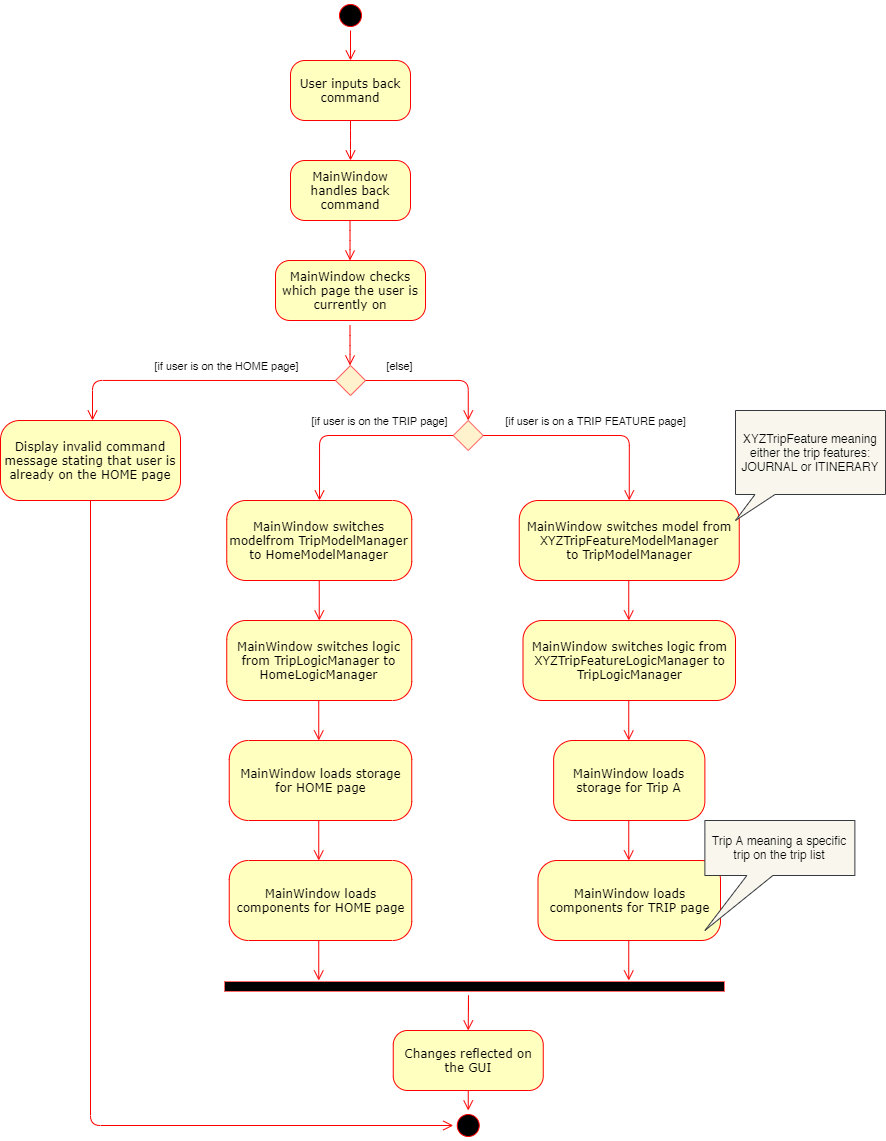

The diagram above was exported from draw.io. Its source (the exported page's mxGraphModel, read from the mxfile embedded in the PNG):
<mxGraphModel dx="1578" dy="769" grid="1" gridSize="10" guides="1" tooltips="1" connect="1" arrows="1" fold="1" page="1" pageScale="1" pageWidth="1100" pageHeight="850" background="#ffffff" math="0" shadow="0">
  <root>
    <mxCell id="0" />
    <mxCell id="1" parent="0" />
    <mxCell id="382b91b5511bd0f7-1" value="" style="ellipse;html=1;shape=startState;fillColor=#000000;strokeColor=#ff0000;rounded=1;shadow=0;comic=0;labelBackgroundColor=none;fontFamily=Verdana;fontSize=12;fontColor=#000000;align=center;direction=south;" parent="1" vertex="1">
      <mxGeometry x="385" y="60" width="30" height="30" as="geometry" />
    </mxCell>
    <mxCell id="382b91b5511bd0f7-6" value="User inputs back command" style="rounded=1;whiteSpace=wrap;html=1;arcSize=24;fillColor=#ffffc0;strokeColor=#ff0000;shadow=0;comic=0;labelBackgroundColor=none;fontFamily=Verdana;fontSize=12;fontColor=#000000;align=center;" parent="1" vertex="1">
      <mxGeometry x="340" y="120" width="120" height="60" as="geometry" />
    </mxCell>
    <mxCell id="382b91b5511bd0f7-7" value="MainWindow handles back command" style="rounded=1;whiteSpace=wrap;html=1;arcSize=24;fillColor=#ffffc0;strokeColor=#ff0000;shadow=0;comic=0;labelBackgroundColor=none;fontFamily=Verdana;fontSize=12;fontColor=#000000;align=center;" parent="1" vertex="1">
      <mxGeometry x="340" y="220" width="120" height="60" as="geometry" />
    </mxCell>
    <mxCell id="2a3bc250acf0617d-9" style="edgeStyle=orthogonalEdgeStyle;html=1;labelBackgroundColor=none;endArrow=open;endSize=8;strokeColor=#ff0000;fontFamily=Verdana;fontSize=12;align=left;" parent="1" source="382b91b5511bd0f7-1" target="382b91b5511bd0f7-6" edge="1">
      <mxGeometry relative="1" as="geometry" />
    </mxCell>
    <mxCell id="2a3bc250acf0617d-10" style="edgeStyle=orthogonalEdgeStyle;html=1;labelBackgroundColor=none;endArrow=open;endSize=8;strokeColor=#ff0000;fontFamily=Verdana;fontSize=12;align=left;entryX=0.5;entryY=0;entryDx=0;entryDy=0;" parent="1" source="382b91b5511bd0f7-6" target="382b91b5511bd0f7-7" edge="1">
      <mxGeometry relative="1" as="geometry">
        <Array as="points">
          <mxPoint x="400" y="200" />
          <mxPoint x="400" y="200" />
        </Array>
      </mxGeometry>
    </mxCell>
    <mxCell id="gwh6bTm7DjKpsBnIWDS5-1" value="" style="rhombus;whiteSpace=wrap;html=1;fillColor=#fff2cc;strokeColor=#FF6666;strokeWidth=1;" parent="1" vertex="1">
      <mxGeometry x="385" y="425" width="30" height="30" as="geometry" />
    </mxCell>
    <mxCell id="gwh6bTm7DjKpsBnIWDS5-2" style="edgeStyle=orthogonalEdgeStyle;html=1;labelBackgroundColor=none;endArrow=open;endSize=8;strokeColor=#ff0000;fontFamily=Verdana;fontSize=12;align=left;entryX=0.5;entryY=0;entryDx=0;entryDy=0;" parent="1" edge="1">
      <mxGeometry relative="1" as="geometry">
        <Array as="points">
          <mxPoint x="399.5" y="300" />
          <mxPoint x="399.5" y="300" />
        </Array>
        <mxPoint x="399.5" y="280" as="sourcePoint" />
        <mxPoint x="399.5" y="320" as="targetPoint" />
      </mxGeometry>
    </mxCell>
    <mxCell id="gwh6bTm7DjKpsBnIWDS5-3" value="MainWindow checks which page the user is currently on" style="rounded=1;whiteSpace=wrap;html=1;arcSize=24;fillColor=#ffffc0;strokeColor=#ff0000;shadow=0;comic=0;labelBackgroundColor=none;fontFamily=Verdana;fontSize=12;fontColor=#000000;align=center;" parent="1" vertex="1">
      <mxGeometry x="325" y="320" width="150" height="60" as="geometry" />
    </mxCell>
    <mxCell id="gwh6bTm7DjKpsBnIWDS5-4" style="edgeStyle=orthogonalEdgeStyle;html=1;labelBackgroundColor=none;endArrow=open;endSize=8;strokeColor=#ff0000;fontFamily=Verdana;fontSize=12;align=left;entryX=0.5;entryY=0;entryDx=0;entryDy=0;" parent="1" edge="1">
      <mxGeometry relative="1" as="geometry">
        <Array as="points">
          <mxPoint x="399.5" y="405" />
          <mxPoint x="399.5" y="405" />
        </Array>
        <mxPoint x="399.5" y="385" as="sourcePoint" />
        <mxPoint x="399.5" y="425" as="targetPoint" />
      </mxGeometry>
    </mxCell>
    <mxCell id="gwh6bTm7DjKpsBnIWDS5-5" style="edgeStyle=orthogonalEdgeStyle;html=1;labelBackgroundColor=none;endArrow=open;endSize=8;strokeColor=#ff0000;fontFamily=Verdana;fontSize=12;align=left;" parent="1" edge="1">
      <mxGeometry relative="1" as="geometry">
        <mxPoint x="385" y="440" as="sourcePoint" />
        <mxPoint x="142" y="480" as="targetPoint" />
      </mxGeometry>
    </mxCell>
    <mxCell id="gwh6bTm7DjKpsBnIWDS5-6" value="[if user is on the HOME page]" style="edgeLabel;html=1;align=center;verticalAlign=middle;resizable=0;points=[];" parent="gwh6bTm7DjKpsBnIWDS5-5" vertex="1" connectable="0">
      <mxGeometry x="-0.0555" y="-1" relative="1" as="geometry">
        <mxPoint x="25" y="-14" as="offset" />
      </mxGeometry>
    </mxCell>
    <mxCell id="gwh6bTm7DjKpsBnIWDS5-7" style="edgeStyle=orthogonalEdgeStyle;html=1;labelBackgroundColor=none;endArrow=open;endSize=8;strokeColor=#ff0000;fontFamily=Verdana;fontSize=12;align=left;exitX=1;exitY=0.5;exitDx=0;exitDy=0;entryX=0.5;entryY=0;entryDx=0;entryDy=0;" parent="1" source="gwh6bTm7DjKpsBnIWDS5-1" edge="1" target="gwh6bTm7DjKpsBnIWDS5-10">
      <mxGeometry relative="1" as="geometry">
        <mxPoint x="793" y="440" as="sourcePoint" />
        <mxPoint x="550" y="480" as="targetPoint" />
      </mxGeometry>
    </mxCell>
    <mxCell id="gwh6bTm7DjKpsBnIWDS5-8" value="[else]" style="edgeLabel;html=1;align=center;verticalAlign=middle;resizable=0;points=[];" parent="gwh6bTm7DjKpsBnIWDS5-7" vertex="1" connectable="0">
      <mxGeometry x="-0.0555" y="-1" relative="1" as="geometry">
        <mxPoint x="-34" y="-16" as="offset" />
      </mxGeometry>
    </mxCell>
    <mxCell id="gwh6bTm7DjKpsBnIWDS5-9" value="Display invalid command message stating that user is already on the HOME page" style="rounded=1;whiteSpace=wrap;html=1;arcSize=24;fillColor=#ffffc0;strokeColor=#ff0000;shadow=0;comic=0;labelBackgroundColor=none;fontFamily=Verdana;fontSize=12;fontColor=#000000;align=center;" parent="1" vertex="1">
      <mxGeometry x="50" y="480" width="180" height="80" as="geometry" />
    </mxCell>
    <mxCell id="gwh6bTm7DjKpsBnIWDS5-10" value="" style="rhombus;whiteSpace=wrap;html=1;fillColor=#fff2cc;strokeColor=#FF6666;strokeWidth=1;" parent="1" vertex="1">
      <mxGeometry x="502.75" y="480" width="30" height="30" as="geometry" />
    </mxCell>
    <mxCell id="gwh6bTm7DjKpsBnIWDS5-11" value="" style="ellipse;html=1;shape=startState;fillColor=#000000;strokeColor=#ff0000;rounded=1;shadow=0;comic=0;labelBackgroundColor=none;fontFamily=Verdana;fontSize=12;fontColor=#000000;align=center;direction=south;" parent="1" vertex="1">
      <mxGeometry x="502.75" y="1170" width="30" height="30" as="geometry" />
    </mxCell>
    <mxCell id="gwh6bTm7DjKpsBnIWDS5-12" style="edgeStyle=orthogonalEdgeStyle;html=1;labelBackgroundColor=none;endArrow=open;endSize=8;strokeColor=#ff0000;fontFamily=Verdana;fontSize=12;align=left;exitX=0.5;exitY=1;exitDx=0;exitDy=0;entryX=0.5;entryY=1;entryDx=0;entryDy=0;" parent="1" source="gwh6bTm7DjKpsBnIWDS5-9" target="gwh6bTm7DjKpsBnIWDS5-11" edge="1">
      <mxGeometry relative="1" as="geometry">
        <mxPoint x="483" y="660" as="sourcePoint" />
        <mxPoint x="240" y="735" as="targetPoint" />
      </mxGeometry>
    </mxCell>
    <mxCell id="gwh6bTm7DjKpsBnIWDS5-13" style="edgeStyle=orthogonalEdgeStyle;html=1;labelBackgroundColor=none;endArrow=open;endSize=8;strokeColor=#ff0000;fontFamily=Verdana;fontSize=12;align=left;exitX=0;exitY=0.5;exitDx=0;exitDy=0;" parent="1" source="gwh6bTm7DjKpsBnIWDS5-10" edge="1">
      <mxGeometry relative="1" as="geometry">
        <mxPoint x="502.75" y="490" as="sourcePoint" />
        <mxPoint x="369" y="560" as="targetPoint" />
      </mxGeometry>
    </mxCell>
    <mxCell id="gwh6bTm7DjKpsBnIWDS5-14" value="[if user is on the TRIP page]" style="edgeLabel;html=1;align=center;verticalAlign=middle;resizable=0;points=[];" parent="gwh6bTm7DjKpsBnIWDS5-13" vertex="1" connectable="0">
      <mxGeometry x="-0.0555" y="-1" relative="1" as="geometry">
        <mxPoint x="20" y="-14" as="offset" />
      </mxGeometry>
    </mxCell>
    <mxCell id="gwh6bTm7DjKpsBnIWDS5-15" style="edgeStyle=orthogonalEdgeStyle;html=1;labelBackgroundColor=none;endArrow=open;endSize=8;strokeColor=#ff0000;fontFamily=Verdana;fontSize=12;align=left;exitX=1;exitY=0.5;exitDx=0;exitDy=0;entryX=0.5;entryY=0;entryDx=0;entryDy=0;" parent="1" source="gwh6bTm7DjKpsBnIWDS5-10" edge="1" target="H_KCfz2MJgumhi-VxHtJ-2">
      <mxGeometry relative="1" as="geometry">
        <mxPoint x="821.75" y="500" as="sourcePoint" />
        <mxPoint x="688.75" y="560" as="targetPoint" />
        <Array as="points">
          <mxPoint x="678.75" y="495" />
        </Array>
      </mxGeometry>
    </mxCell>
    <mxCell id="gwh6bTm7DjKpsBnIWDS5-16" value="[if user is on a TRIP FEATURE page]" style="edgeLabel;html=1;align=center;verticalAlign=middle;resizable=0;points=[];" parent="gwh6bTm7DjKpsBnIWDS5-15" vertex="1" connectable="0">
      <mxGeometry x="-0.0555" y="-1" relative="1" as="geometry">
        <mxPoint x="12" y="-16" as="offset" />
      </mxGeometry>
    </mxCell>
    <mxCell id="gwh6bTm7DjKpsBnIWDS5-17" value="MainWindow switches modelfrom TripModelManager to HomeModelManager" style="rounded=1;whiteSpace=wrap;html=1;arcSize=24;fillColor=#ffffc0;strokeColor=#ff0000;shadow=0;comic=0;labelBackgroundColor=none;fontFamily=Verdana;fontSize=12;fontColor=#000000;align=center;" parent="1" vertex="1">
      <mxGeometry x="276.25" y="560" width="185" height="80" as="geometry" />
    </mxCell>
    <mxCell id="gwh6bTm7DjKpsBnIWDS5-19" value="Changes reflected on the GUI" style="rounded=1;whiteSpace=wrap;html=1;arcSize=24;fillColor=#ffffc0;strokeColor=#ff0000;shadow=0;comic=0;labelBackgroundColor=none;fontFamily=Verdana;fontSize=12;fontColor=#000000;align=center;" parent="1" vertex="1">
      <mxGeometry x="442.75" y="1090" width="150" height="60" as="geometry" />
    </mxCell>
    <mxCell id="H_KCfz2MJgumhi-VxHtJ-1" value="" style="rounded=0;whiteSpace=wrap;html=1;strokeColor=#FF6666;strokeWidth=1;fillColor=#000000;" vertex="1" parent="1">
      <mxGeometry x="274" y="1041" width="500" height="10" as="geometry" />
    </mxCell>
    <mxCell id="H_KCfz2MJgumhi-VxHtJ-2" value="MainWindow switches model from XYZTripFeatureModelManager&lt;br&gt;to TripModelManager" style="rounded=1;whiteSpace=wrap;html=1;arcSize=24;fillColor=#ffffc0;strokeColor=#ff0000;shadow=0;comic=0;labelBackgroundColor=none;fontFamily=Verdana;fontSize=12;fontColor=#000000;align=center;" vertex="1" parent="1">
      <mxGeometry x="568.75" y="560" width="220" height="80" as="geometry" />
    </mxCell>
    <mxCell id="H_KCfz2MJgumhi-VxHtJ-3" value="MainWindow switches logic from TripLogicManager to HomeLogicManager" style="rounded=1;whiteSpace=wrap;html=1;arcSize=24;fillColor=#ffffc0;strokeColor=#ff0000;shadow=0;comic=0;labelBackgroundColor=none;fontFamily=Verdana;fontSize=12;fontColor=#000000;align=center;" vertex="1" parent="1">
      <mxGeometry x="276.25" y="680" width="185" height="80" as="geometry" />
    </mxCell>
    <mxCell id="H_KCfz2MJgumhi-VxHtJ-5" style="edgeStyle=orthogonalEdgeStyle;html=1;labelBackgroundColor=none;endArrow=open;endSize=8;strokeColor=#ff0000;fontFamily=Verdana;fontSize=12;align=left;entryX=0;entryY=0.5;entryDx=0;entryDy=0;" edge="1" parent="1" source="gwh6bTm7DjKpsBnIWDS5-19" target="gwh6bTm7DjKpsBnIWDS5-11">
      <mxGeometry relative="1" as="geometry">
        <mxPoint x="507.75" y="810" as="sourcePoint" />
        <mxPoint x="507.75" y="935" as="targetPoint" />
      </mxGeometry>
    </mxCell>
    <mxCell id="H_KCfz2MJgumhi-VxHtJ-7" value="MainWindow switches logic from XYZTripFeatureLogicManager to TripLogicManager" style="rounded=1;whiteSpace=wrap;html=1;arcSize=24;fillColor=#ffffc0;strokeColor=#ff0000;shadow=0;comic=0;labelBackgroundColor=none;fontFamily=Verdana;fontSize=12;fontColor=#000000;align=center;" vertex="1" parent="1">
      <mxGeometry x="572.5" y="680" width="212.5" height="80" as="geometry" />
    </mxCell>
    <mxCell id="H_KCfz2MJgumhi-VxHtJ-9" value="MainWindow loads storage for HOME page" style="rounded=1;whiteSpace=wrap;html=1;arcSize=24;fillColor=#ffffc0;strokeColor=#ff0000;shadow=0;comic=0;labelBackgroundColor=none;fontFamily=Verdana;fontSize=12;fontColor=#000000;align=center;" vertex="1" parent="1">
      <mxGeometry x="278.75" y="800" width="182.5" height="80" as="geometry" />
    </mxCell>
    <mxCell id="H_KCfz2MJgumhi-VxHtJ-12" value="MainWindow loads storage for Trip A" style="rounded=1;whiteSpace=wrap;html=1;arcSize=24;fillColor=#ffffc0;strokeColor=#ff0000;shadow=0;comic=0;labelBackgroundColor=none;fontFamily=Verdana;fontSize=12;fontColor=#000000;align=center;" vertex="1" parent="1">
      <mxGeometry x="603.13" y="800" width="151.25" height="80" as="geometry" />
    </mxCell>
    <mxCell id="H_KCfz2MJgumhi-VxHtJ-17" style="edgeStyle=orthogonalEdgeStyle;html=1;labelBackgroundColor=none;endArrow=open;endSize=8;strokeColor=#ff0000;fontFamily=Verdana;fontSize=12;align=left;exitX=0.5;exitY=1;exitDx=0;exitDy=0;" edge="1" parent="1" source="gwh6bTm7DjKpsBnIWDS5-17">
      <mxGeometry relative="1" as="geometry">
        <mxPoint x="358.75" y="720" as="sourcePoint" />
        <mxPoint x="368.75" y="680" as="targetPoint" />
      </mxGeometry>
    </mxCell>
    <mxCell id="H_KCfz2MJgumhi-VxHtJ-18" style="edgeStyle=orthogonalEdgeStyle;html=1;labelBackgroundColor=none;endArrow=open;endSize=8;strokeColor=#ff0000;fontFamily=Verdana;fontSize=12;align=left;exitX=0.5;exitY=1;exitDx=0;exitDy=0;" edge="1" parent="1">
      <mxGeometry relative="1" as="geometry">
        <mxPoint x="678.25" y="640" as="sourcePoint" />
        <mxPoint x="678.25" y="680" as="targetPoint" />
      </mxGeometry>
    </mxCell>
    <mxCell id="H_KCfz2MJgumhi-VxHtJ-19" style="edgeStyle=orthogonalEdgeStyle;html=1;labelBackgroundColor=none;endArrow=open;endSize=8;strokeColor=#ff0000;fontFamily=Verdana;fontSize=12;align=left;exitX=0.5;exitY=1;exitDx=0;exitDy=0;" edge="1" parent="1">
      <mxGeometry relative="1" as="geometry">
        <mxPoint x="368.25" y="760" as="sourcePoint" />
        <mxPoint x="368.25" y="800" as="targetPoint" />
      </mxGeometry>
    </mxCell>
    <mxCell id="H_KCfz2MJgumhi-VxHtJ-20" style="edgeStyle=orthogonalEdgeStyle;html=1;labelBackgroundColor=none;endArrow=open;endSize=8;strokeColor=#ff0000;fontFamily=Verdana;fontSize=12;align=left;exitX=0.5;exitY=1;exitDx=0;exitDy=0;" edge="1" parent="1">
      <mxGeometry relative="1" as="geometry">
        <mxPoint x="678.25" y="760" as="sourcePoint" />
        <mxPoint x="678.25" y="800" as="targetPoint" />
      </mxGeometry>
    </mxCell>
    <mxCell id="H_KCfz2MJgumhi-VxHtJ-21" style="edgeStyle=orthogonalEdgeStyle;html=1;labelBackgroundColor=none;endArrow=open;endSize=8;strokeColor=#ff0000;fontFamily=Verdana;fontSize=12;align=left;exitX=0.5;exitY=1;exitDx=0;exitDy=0;" edge="1" parent="1">
      <mxGeometry relative="1" as="geometry">
        <mxPoint x="678.26" y="880" as="sourcePoint" />
        <mxPoint x="678.26" y="920" as="targetPoint" />
      </mxGeometry>
    </mxCell>
    <mxCell id="H_KCfz2MJgumhi-VxHtJ-22" style="edgeStyle=orthogonalEdgeStyle;html=1;labelBackgroundColor=none;endArrow=open;endSize=8;strokeColor=#ff0000;fontFamily=Verdana;fontSize=12;align=left;exitX=0.5;exitY=1;exitDx=0;exitDy=0;" edge="1" parent="1">
      <mxGeometry relative="1" as="geometry">
        <mxPoint x="368.2500000000002" y="880" as="sourcePoint" />
        <mxPoint x="368.2500000000002" y="920" as="targetPoint" />
      </mxGeometry>
    </mxCell>
    <mxCell id="H_KCfz2MJgumhi-VxHtJ-23" style="edgeStyle=orthogonalEdgeStyle;html=1;labelBackgroundColor=none;endArrow=open;endSize=8;strokeColor=#ff0000;fontFamily=Verdana;fontSize=12;align=left;exitX=0.5;exitY=1;exitDx=0;exitDy=0;" edge="1" parent="1">
      <mxGeometry relative="1" as="geometry">
        <mxPoint x="368.2500000000002" y="1000" as="sourcePoint" />
        <mxPoint x="368.2500000000002" y="1040" as="targetPoint" />
      </mxGeometry>
    </mxCell>
    <mxCell id="H_KCfz2MJgumhi-VxHtJ-24" style="edgeStyle=orthogonalEdgeStyle;html=1;labelBackgroundColor=none;endArrow=open;endSize=8;strokeColor=#ff0000;fontFamily=Verdana;fontSize=12;align=left;exitX=0.5;exitY=1;exitDx=0;exitDy=0;" edge="1" parent="1">
      <mxGeometry relative="1" as="geometry">
        <mxPoint x="678.2500000000002" y="1000" as="sourcePoint" />
        <mxPoint x="678.2500000000002" y="1040" as="targetPoint" />
      </mxGeometry>
    </mxCell>
    <mxCell id="H_KCfz2MJgumhi-VxHtJ-25" style="edgeStyle=orthogonalEdgeStyle;html=1;labelBackgroundColor=none;endArrow=open;endSize=8;strokeColor=#ff0000;fontFamily=Verdana;fontSize=12;align=left;entryX=0.5;entryY=0;entryDx=0;entryDy=0;" edge="1" parent="1" target="gwh6bTm7DjKpsBnIWDS5-19">
      <mxGeometry relative="1" as="geometry">
        <mxPoint x="518" y="1070" as="sourcePoint" />
        <mxPoint x="368.2500000000002" y="1080" as="targetPoint" />
        <Array as="points">
          <mxPoint x="518" y="1050" />
        </Array>
      </mxGeometry>
    </mxCell>
    <mxCell id="H_KCfz2MJgumhi-VxHtJ-26" value="XYZTripFeature meaning either the trip features: JOURNAL or ITINERARY" style="shape=callout;whiteSpace=wrap;html=1;perimeter=calloutPerimeter;fillColor=#f9f7ed;strokeColor=#36393d;position2=0;size=26;position=0.13;" vertex="1" parent="1">
      <mxGeometry x="785" y="470" width="150" height="110" as="geometry" />
    </mxCell>
    <mxCell id="H_KCfz2MJgumhi-VxHtJ-28" value="MainWindow loads components for HOME page" style="rounded=1;whiteSpace=wrap;html=1;arcSize=24;fillColor=#ffffc0;strokeColor=#ff0000;shadow=0;comic=0;labelBackgroundColor=none;fontFamily=Verdana;fontSize=12;fontColor=#000000;align=center;" vertex="1" parent="1">
      <mxGeometry x="278.75" y="920" width="182.5" height="80" as="geometry" />
    </mxCell>
    <mxCell id="H_KCfz2MJgumhi-VxHtJ-29" value="MainWindow loads components for TRIP page" style="rounded=1;whiteSpace=wrap;html=1;arcSize=24;fillColor=#ffffc0;strokeColor=#ff0000;shadow=0;comic=0;labelBackgroundColor=none;fontFamily=Verdana;fontSize=12;fontColor=#000000;align=center;" vertex="1" parent="1">
      <mxGeometry x="587.5" y="920" width="182.5" height="80" as="geometry" />
    </mxCell>
    <mxCell id="H_KCfz2MJgumhi-VxHtJ-27" value="Trip A meaning a specific trip on the trip list" style="shape=callout;whiteSpace=wrap;html=1;perimeter=calloutPerimeter;fillColor=#f9f7ed;strokeColor=#36393d;position2=0;size=55;position=0.28;base=26;" vertex="1" parent="1">
      <mxGeometry x="754.38" y="880" width="150" height="110" as="geometry" />
    </mxCell>
  </root>
</mxGraphModel>